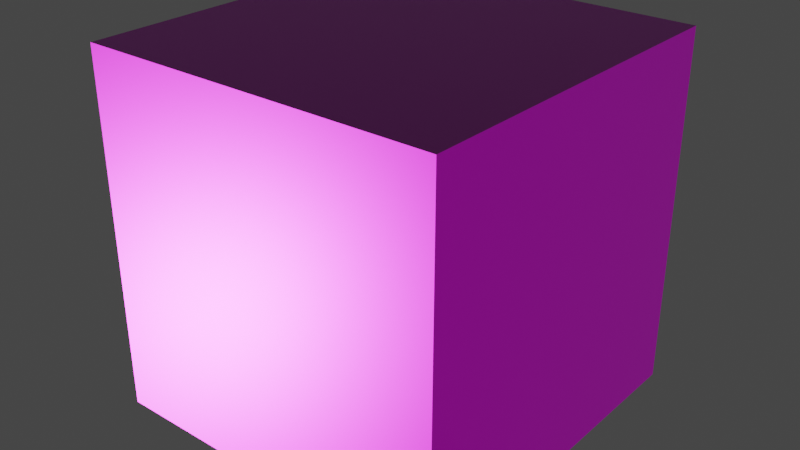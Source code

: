 # Source: Metal027_1K-JPG.blend  (saved by Blender 5.1.30; exported with 4.5.12 LTS)
import bpy
from mathutils import Matrix  # noqa: F401  (used for matrix-valued properties, if any)

bpy.ops.wm.read_factory_settings(use_empty=True)
scene = bpy.context.scene
scene.name = 'Scene'

# ---- images (referenced by path relative to the original .blend; pixels are not part of the script)
import os
ASSET_DIR = os.environ.get("B2B_ASSET_DIR", "")  # directory of the original .blend (textures are referenced by path, not embedded)
HERE = os.path.dirname(os.path.abspath(__file__))  # packed textures are extracted next to this script under _unpacked/

def load_image(name, relpath, width, height, colorspace="sRGB"):
    """Load a texture the original file referenced (path relative to the .blend, or extracted next to this script)."""
    p = next((c for c in (os.path.join(HERE, relpath), os.path.join(ASSET_DIR, relpath)) if relpath and os.path.exists(c)), "")
    if p:
        img = bpy.data.images.load(p, check_existing=True)
        img.name = name
    else:  # same state as the original file: an image datablock whose file is absent (Cycles renders it pink)
        img = bpy.data.images.new(name, width, height)
        img.source = "FILE"
        img.filepath = "//" + (relpath or name)
    img.colorspace_settings.name = colorspace
    return img
img_metal027_1k_jpg_color_jpg_001 = load_image('Metal027_1K-JPG_Color.jpg.001', 'Metal027_1K-JPG_Color.jpg', 1024, 1024, 'sRGB')
img_metal027_1k_jpg_roughness_jpg = load_image('Metal027_1K-JPG_Roughness.jpg', 'Metal027_1K-JPG_Roughness.jpg', 1024, 1024, 'Non-Color')
img_metal027_1k_jpg_metalness_jpg = load_image('Metal027_1K-JPG_Metalness.jpg', 'Metal027_1K-JPG_Metalness.jpg', 1024, 1024, 'Non-Color')
img_metal027_1k_jpg_normalgl_jpg = load_image('Metal027_1K-JPG_NormalGL.jpg', 'Metal027_1K-JPG_NormalGL.jpg', 1024, 1024, 'Non-Color')

# ---- materials (node trees are filled in below, after node groups)
mat_metal027_1k_jpg_normal = bpy.data.materials.new('Metal027_1K-JPG_NORMAL')
mat_metal027_1k_jpg_normal.use_backface_culling_lightprobe_volume = False

# ---- material node trees
mat_metal027_1k_jpg_normal.use_nodes = True; mat_metal027_1k_jpg_normal.node_tree.nodes.clear()
_N = mat_metal027_1k_jpg_normal.node_tree.nodes; _L = mat_metal027_1k_jpg_normal.node_tree.links
n0 = _N.new('ShaderNodeOutputMaterial'); n0.name = 'Material Output'; n0.location = (350, 0)
n1 = _N.new('ShaderNodeBsdfPrincipled'); n1.name = 'Principled BSDF'; n1.location = (0, 0)
n2 = _N.new('ShaderNodeTexImage'); n2.name = 'Image Texture'; n2.location = (-700, 0)
n2.image = img_metal027_1k_jpg_color_jpg_001
n3 = _N.new('ShaderNodeTexImage'); n3.name = 'Image Texture.001'; n3.location = (-700, -300)
n3.image = img_metal027_1k_jpg_roughness_jpg
n4 = _N.new('ShaderNodeTexImage'); n4.name = 'Image Texture.002'; n4.location = (-700, -600)
n4.image = img_metal027_1k_jpg_metalness_jpg
n5 = _N.new('ShaderNodeTexImage'); n5.name = 'Image Texture.003'; n5.location = (-700, -900)
n5.image = img_metal027_1k_jpg_normalgl_jpg
n6 = _N.new('ShaderNodeNormalMap'); n6.name = 'Normal Map'; n6.location = (-350, -900)
n7 = _N.new('ShaderNodeTexCoord'); n7.name = 'Texture Coordinate'; n7.location = (-2000, 0)
n8 = _N.new('ShaderNodeMapping'); n8.name = 'Mapping'; n8.location = (-1500, 0)
n8.vector_type = 'TEXTURE'
_L.new(n1.outputs[0], n0.inputs[0])
_L.new(n2.outputs[0], n1.inputs[0])
_L.new(n3.outputs[0], n1.inputs[2])
_L.new(n4.outputs[0], n1.inputs[1])
_L.new(n5.outputs[0], n6.inputs[1])
_L.new(n6.outputs[0], n1.inputs[5])
_L.new(n7.outputs[2], n8.inputs[0])
_L.new(n8.outputs[0], n2.inputs[0])
_L.new(n8.outputs[0], n3.inputs[0])
_L.new(n8.outputs[0], n4.inputs[0])
_L.new(n8.outputs[0], n5.inputs[0])
n0.is_active_output = True

# ---- world
world_world = bpy.data.worlds.new('World'); scene.world = world_world
world_world.use_nodes = True; world_world.node_tree.nodes.clear()
_N = world_world.node_tree.nodes; _L = world_world.node_tree.links
n0 = _N.new('ShaderNodeOutputWorld'); n0.name = 'World Output'; n0.location = (300, 300)
n1 = _N.new('ShaderNodeBackground'); n1.name = 'Background'; n1.location = (10, 300)
n1.inputs[0].default_value = (0.05088, 0.05088, 0.05088, 1.0)
_L.new(n1.outputs[0], n0.inputs[0])
n0.is_active_output = True
world_world.color = (0.05088, 0.05088, 0.05088)
world_world.use_sun_shadow = False
world_world.sun_shadow_jitter_overblur = 0.0

# ---- meshes
me_cube = bpy.data.meshes.new('Cube')
me_cube.from_pydata([(-1.0, -1.0, -1.0), (-1.0, -1.0, 1.0), (-1.0, 1.0, -1.0), (-1.0, 1.0, 1.0), (1.0, -1.0, -1.0), (1.0, -1.0, 1.0), (1.0, 1.0, -1.0), (1.0, 1.0, 1.0)], [], [(0, 1, 3, 2), (2, 3, 7, 6), (6, 7, 5, 4), (4, 5, 1, 0), (2, 6, 4, 0), (7, 3, 1, 5)])
_uv = me_cube.uv_layers.new(name='UVMap')
_uv.uv.foreach_set('vector', [0.375, 0.0, 0.625, 0.0, 0.625, 0.25, 0.375, 0.25, 0.375, 0.25, 0.625, 0.25, 0.625, 0.5, 0.375, 0.5, 0.375, 0.5, 0.625, 0.5, 0.625, 0.75, 0.375, 0.75, 0.375, 0.75, 0.625, 0.75, 0.625, 1.0, 0.375, 1.0, 0.125, 0.5, 0.375, 0.5, 0.375, 0.75, 0.125, 0.75, 0.625, 0.5, 0.875, 0.5, 0.875, 0.75, 0.625, 0.75])
me_cube.materials.append(mat_metal027_1k_jpg_normal)
me_cube.update()

# ---- objects
ob_cube = bpy.data.objects.new('Cube', me_cube)

# ---- transforms, parenting, visibility, modifiers, constraints
ob_cube.location = (0.0, 0.0, 0.0)

# ---- collection membership
scene.collection.objects.link(ob_cube)

# ---- scene / render settings (as saved in the file)
scene.frame_start = 1; scene.frame_end = 250; scene.frame_set(1)
scene.render.engine = 'BLENDER_EEVEE_NEXT'
scene.render.bake_bias = 0.0
scene.render.bake_samples = 0
scene.cycles.sampling_pattern = 'TABULATED_SOBOL'
scene.view_settings.view_transform = 'Filmic'
bpy.context.view_layer.update()

# ---- added for rendering (the .blend has no active camera and no usable light): camera, sun
cam_auto = bpy.data.cameras.new('AutoCamera')
cam_auto.lens = 50.0
cam_auto.sensor_width = 36.0
cam_auto.clip_end = 1000.0
ob_auto_camera = bpy.data.objects.new('AutoCamera', cam_auto)
scene.collection.objects.link(ob_auto_camera)
ob_auto_camera.location = (3.20507, -3.84609, 2.56406)
ob_auto_camera.rotation_euler = (1.09748, -7.21219e-08, 0.694738)
scene.camera = ob_auto_camera
light_auto_sun = bpy.data.lights.new('AutoSun', 'SUN')
light_auto_sun.energy = 3.0
light_auto_sun.angle = 0.0523599
ob_auto_sun = bpy.data.objects.new('AutoSun', light_auto_sun)
scene.collection.objects.link(ob_auto_sun)
ob_auto_sun.rotation_euler = (0.872665, 0.174533, 0.523599)
bpy.context.view_layer.update()
